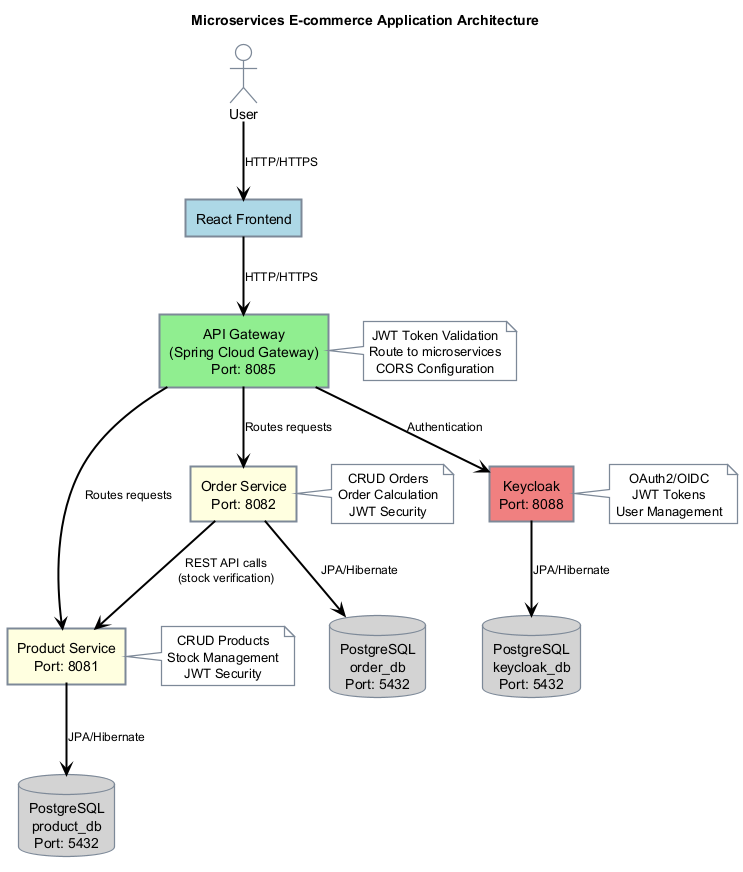

The diagram above was rendered by PlantUML. Its source (embedded in the PNG):
@startuml Architecture Diagram
!define AWSPUML https://raw.githubusercontent.com/awslabs/aws-icons-for-plantuml/v18.0/dist
!include AWSPUML/AWSCommon.puml
!include AWSPUML/InternetOfThings/IoTHTTP2Protocol.puml
!include AWSPUML/Database/RDS.puml
!include AWSPUML/Compute/Lambda.puml
!include AWSPUML/SecurityIdentityCompliance/Cognito.puml

title Microservices E-commerce Application Architecture

actor "User" as user
rectangle "React Frontend" as frontend #LightBlue
rectangle "API Gateway\n(Spring Cloud Gateway)\nPort: 8085" as gateway #LightGreen
rectangle "Product Service\nPort: 8081" as product #LightYellow
rectangle "Order Service\nPort: 8082" as order #LightYellow
rectangle "Keycloak\nPort: 8088" as keycloak #LightCoral

database "PostgreSQL\nproduct_db\nPort: 5432" as product_db #LightGray
database "PostgreSQL\norder_db\nPort: 5432" as order_db #LightGray
database "PostgreSQL\nkeycloak_db\nPort: 5432" as keycloak_db #LightGray

user --> frontend : HTTP/HTTPS
frontend --> gateway : HTTP/HTTPS
gateway --> product : Routes requests
gateway --> order : Routes requests
gateway --> keycloak : Authentication

product --> product_db : JPA/Hibernate
order --> order_db : JPA/Hibernate
keycloak --> keycloak_db : JPA/Hibernate

order --> product : REST API calls\n(stock verification)

note right of gateway
  JWT Token Validation
  Route to microservices
  CORS Configuration
end note

note right of product
  CRUD Products
  Stock Management
  JWT Security
end note

note right of order
  CRUD Orders
  Order Calculation
  JWT Security
end note

note right of keycloak
  OAuth2/OIDC
  JWT Tokens
  User Management
end note

@enduml